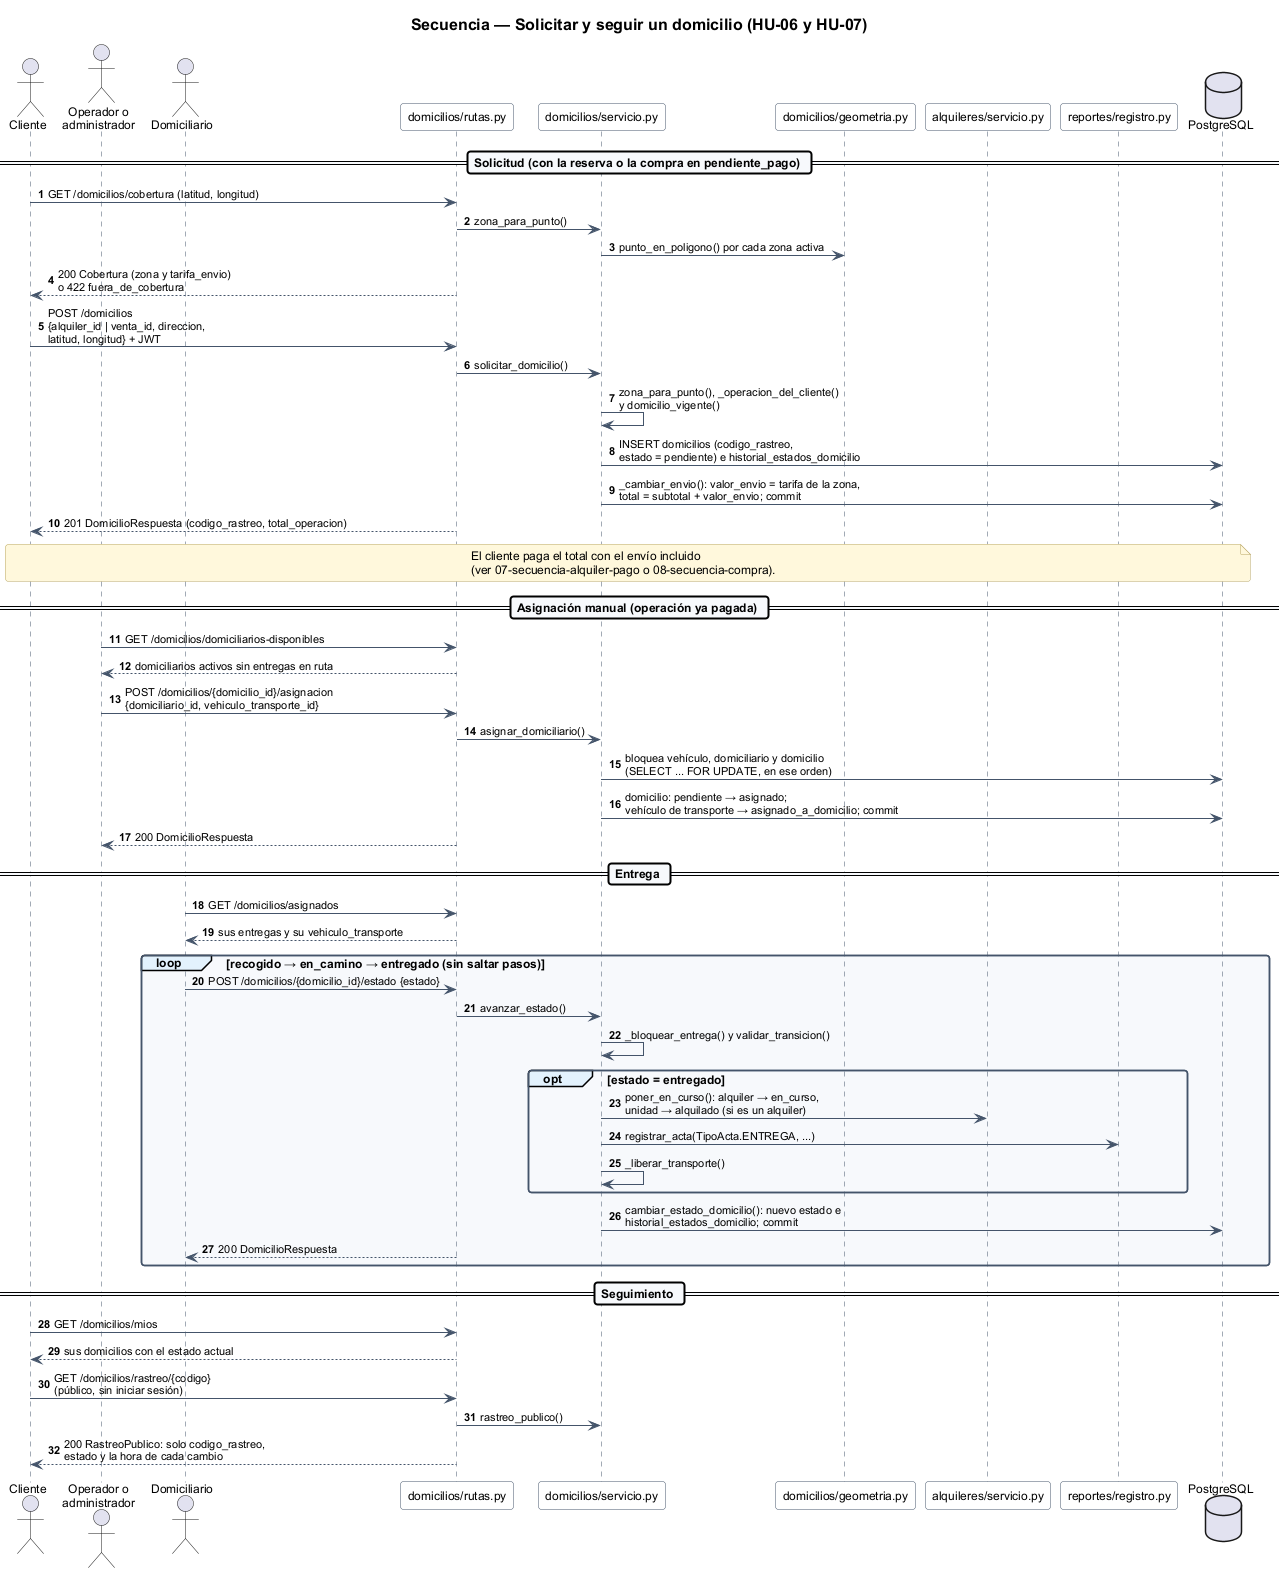

The diagram above was rendered by PlantUML. Its source (embedded in the PNG):
@startuml
!include estilo.iuml
title Secuencia — Solicitar y seguir un domicilio (HU-06 y HU-07)

autonumber
actor "Cliente" as cliente
actor "Operador o\nadministrador" as operador
actor "Domiciliario" as domiciliario
participant "domicilios/rutas.py" as rutas
participant "domicilios/servicio.py" as servicio
participant "domicilios/geometria.py" as geometria
participant "alquileres/servicio.py" as alquileres
participant "reportes/registro.py" as registro
database "PostgreSQL" as bd

== Solicitud (con la reserva o la compra en pendiente_pago) ==
cliente -> rutas : GET /domicilios/cobertura (latitud, longitud)
rutas -> servicio : zona_para_punto()
servicio -> geometria : punto_en_poligono() por cada zona activa
rutas --> cliente : 200 Cobertura (zona y tarifa_envio)\no 422 fuera_de_cobertura

cliente -> rutas : POST /domicilios\n{alquiler_id | venta_id, direccion,\nlatitud, longitud} + JWT
rutas -> servicio : solicitar_domicilio()
servicio -> servicio : zona_para_punto(), _operacion_del_cliente()\ny domicilio_vigente()
servicio -> bd : INSERT domicilios (codigo_rastreo,\nestado = pendiente) e historial_estados_domicilio
servicio -> bd : _cambiar_envio(): valor_envio = tarifa de la zona,\ntotal = subtotal + valor_envio; commit
rutas --> cliente : 201 DomicilioRespuesta (codigo_rastreo, total_operacion)

note over cliente, bd
  El cliente paga el total con el envío incluido
  (ver 07-secuencia-alquiler-pago o 08-secuencia-compra).
end note

== Asignación manual (operación ya pagada) ==
operador -> rutas : GET /domicilios/domiciliarios-disponibles
rutas --> operador : domiciliarios activos sin entregas en ruta
operador -> rutas : POST /domicilios/{domicilio_id}/asignacion\n{domiciliario_id, vehiculo_transporte_id}
rutas -> servicio : asignar_domiciliario()
servicio -> bd : bloquea vehículo, domiciliario y domicilio\n(SELECT ... FOR UPDATE, en ese orden)
servicio -> bd : domicilio: pendiente → asignado;\nvehículo de transporte → asignado_a_domicilio; commit
rutas --> operador : 200 DomicilioRespuesta

== Entrega ==
domiciliario -> rutas : GET /domicilios/asignados
rutas --> domiciliario : sus entregas y su vehiculo_transporte

loop recogido → en_camino → entregado (sin saltar pasos)
  domiciliario -> rutas : POST /domicilios/{domicilio_id}/estado {estado}
  rutas -> servicio : avanzar_estado()
  servicio -> servicio : _bloquear_entrega() y validar_transicion()
  opt estado = entregado
    servicio -> alquileres : poner_en_curso(): alquiler → en_curso,\nunidad → alquilado (si es un alquiler)
    servicio -> registro : registrar_acta(TipoActa.ENTREGA, ...)
    servicio -> servicio : _liberar_transporte()
  end
  servicio -> bd : cambiar_estado_domicilio(): nuevo estado e\nhistorial_estados_domicilio; commit
  rutas --> domiciliario : 200 DomicilioRespuesta
end

== Seguimiento ==
cliente -> rutas : GET /domicilios/mios
rutas --> cliente : sus domicilios con el estado actual
cliente -> rutas : GET /domicilios/rastreo/{codigo}\n(público, sin iniciar sesión)
rutas -> servicio : rastreo_publico()
rutas --> cliente : 200 RastreoPublico: solo codigo_rastreo,\nestado y la hora de cada cambio
@enduml